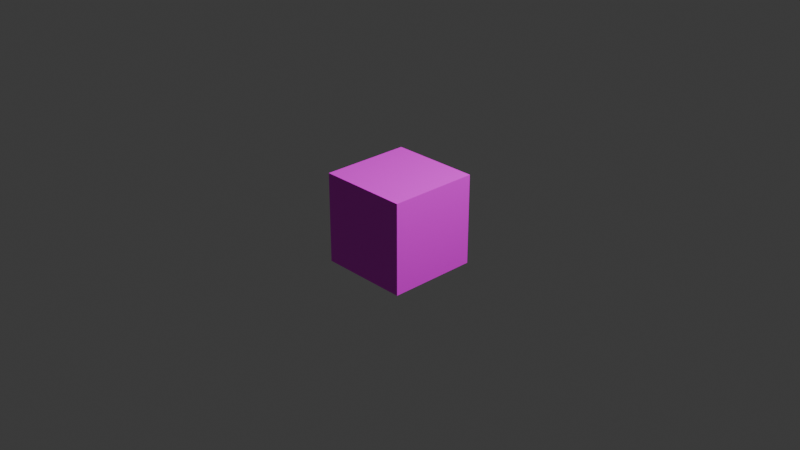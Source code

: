 # Source: shadow.blend  (saved by Blender 4.3.34; exported with 4.5.12 LTS)
import bpy
from mathutils import Matrix  # noqa: F401  (used for matrix-valued properties, if any)

bpy.ops.wm.read_factory_settings(use_empty=True)
scene = bpy.context.scene
scene.name = 'Scene'

# ---- collections
col_collection = bpy.data.collections.new('Collection'); scene.collection.children.link(col_collection)

# ---- images (referenced by path relative to the original .blend; pixels are not part of the script)
import os
ASSET_DIR = os.environ.get("B2B_ASSET_DIR", "")  # directory of the original .blend (textures are referenced by path, not embedded)
HERE = os.path.dirname(os.path.abspath(__file__))  # packed textures are extracted next to this script under _unpacked/

def load_image(name, relpath, width, height, colorspace="sRGB"):
    """Load a texture the original file referenced (path relative to the .blend, or extracted next to this script)."""
    p = next((c for c in (os.path.join(HERE, relpath), os.path.join(ASSET_DIR, relpath)) if relpath and os.path.exists(c)), "")
    if p:
        img = bpy.data.images.load(p, check_existing=True)
        img.name = name
    else:  # same state as the original file: an image datablock whose file is absent (Cycles renders it pink)
        img = bpy.data.images.new(name, width, height)
        img.source = "FILE"
        img.filepath = "//" + (relpath or name)
    img.colorspace_settings.name = colorspace
    return img
img_tile_png = load_image('tile.png', 'tile.png', 1024, 1024, 'sRGB')

# ---- materials (node trees are filled in below, after node groups)
mat_001 = bpy.data.materials.new('マテリアル.001')
mat_003 = bpy.data.materials.new('マテリアル.003')

# ---- material node trees
mat_001.use_nodes = True; mat_001.node_tree.nodes.clear()
_N = mat_001.node_tree.nodes; _L = mat_001.node_tree.links
n0 = _N.new('ShaderNodeBsdfPrincipled'); n0.name = 'プリンシプルBSDF'; n0.location = (10, 300)
n1 = _N.new('ShaderNodeOutputMaterial'); n1.name = 'マテリアル出力'; n1.location = (300, 300)
n2 = _N.new('ShaderNodeTexImage'); n2.name = '画像テクスチャ'; n2.location = (-280, 280)
n2.image = img_tile_png
_L.new(n0.outputs[0], n1.inputs[0])
_L.new(n2.outputs[0], n0.inputs[0])
n1.is_active_output = True
mat_003.use_nodes = True; mat_003.node_tree.nodes.clear()
_N = mat_003.node_tree.nodes; _L = mat_003.node_tree.links
n0 = _N.new('ShaderNodeBsdfPrincipled'); n0.name = 'プリンシプルBSDF'; n0.location = (10, 300)
n0.inputs[0].default_value = (0.0, 0.0, 0.0, 1.0)
n1 = _N.new('ShaderNodeOutputMaterial'); n1.name = 'マテリアル出力'; n1.location = (300, 300)
_L.new(n0.outputs[0], n1.inputs[0])
n1.is_active_output = True

# ---- world
world_world = bpy.data.worlds.new('World'); scene.world = world_world
world_world.use_nodes = True; world_world.node_tree.nodes.clear()
_N = world_world.node_tree.nodes; _L = world_world.node_tree.links
n0 = _N.new('ShaderNodeOutputWorld'); n0.name = 'World Output'; n0.location = (300, 300)
n1 = _N.new('ShaderNodeBackground'); n1.name = 'Background'; n1.location = (10, 300)
n1.inputs[0].default_value = (0.05088, 0.05088, 0.05088, 1.0)
_L.new(n1.outputs[0], n0.inputs[0])
n0.is_active_output = True
world_world.color = (0.05088, 0.05088, 0.05088)
world_world.sun_shadow_jitter_overblur = 0.0

# ---- cameras
cam_camera = bpy.data.cameras.new('Camera')
cam_camera.clip_end = 100.0
cam_camera.ortho_scale = 7.314
cam_camera_001 = bpy.data.cameras.new('Camera.001')
cam_camera_001.clip_end = 100.0
cam_camera_001.ortho_scale = 7.314

# ---- lights
light_light = bpy.data.lights.new('Light', 'POINT')
light_light.energy = 1000.0
light_light.shadow_soft_size = 0.1
light_light_001 = bpy.data.lights.new('Light.001', 'POINT')
light_light_001.energy = 1000.0

# ---- meshes
me_001 = bpy.data.meshes.new('立方体.001')
me_001.from_pydata([(-0.4957, -0.4957, -0.4957), (-0.4957, -0.4957, 0.4957), (-0.4957, 0.4957, -0.4957), (-0.4957, 0.4957, 0.4957), (0.4957, -0.4957, -0.4957), (0.4957, -0.4957, 0.4957), (0.4957, 0.4957, -0.4957), (0.4957, 0.4957, 0.4957), (-0.4957, -0.4957, 0.0), (-0.4957, 0.4957, 0.0), (0.4957, 0.4957, 0.0), (0.4957, -0.4957, 0.0), (-0.4957, -0.4957, 0.2479), (-0.4957, 0.4957, 0.2479), (0.4957, 0.4957, 0.2479), (0.4957, -0.4957, 0.2479)], [], [(12, 1, 3, 13), (13, 3, 7, 14), (14, 7, 5, 15), (15, 5, 1, 12), (2, 6, 4, 0), (7, 3, 1, 5), (4, 11, 8, 0), (6, 10, 11, 4), (2, 9, 10, 6), (0, 8, 9, 2), (11, 15, 12, 8), (10, 14, 15, 11), (9, 13, 14, 10), (8, 12, 13, 9)])
_uv = me_001.uv_layers.new(name='UVマップ')
_uv.uv.foreach_set('vector', [0.7704, 0.4016, 0.8329, 0.4016, 0.8329, 0.6516, 0.7704, 0.6516, 0.7657, 0.4199, 0.8282, 0.4199, 0.8282, 0.6699, 0.7657, 0.6699, 0.7689, 0.5, 0.8314, 0.5, 0.8314, 0.75, 0.7689, 0.75, 0.7704, 0.731, 0.8329, 0.731, 0.8329, 0.981, 0.7704, 0.981, 0.1961, 0.0901, 0.3039, 0.0901, 0.3039, 0.1979, 0.1961, 0.1979, 0.2789, 0.5, 0.5289, 0.5, 0.5289, 0.75, 0.2789, 0.75, 0.4083, 0.06893, 0.4667, 0.06893, 0.4667, 0.1857, 0.4083, 0.1857, 0.398, 0.05547, 0.477, 0.05547, 0.477, 0.2135, 0.398, 0.2135, 0.3996, 0.09287, 0.4754, 0.09287, 0.4754, 0.2444, 0.3996, 0.2444, 0.375, 0.0, 0.5, 0.0, 0.5, 0.25, 0.375, 0.25, 0.5116, 0.08352, 0.5509, 0.08352, 0.5509, 0.241, 0.5116, 0.241, 0.8937, 0.5, 0.9562, 0.5, 0.9562, 0.75, 0.8937, 0.75, 0.8889, 0.25, 0.9514, 0.25, 0.9514, 0.5, 0.8889, 0.5, 0.5, 0.0, 0.5625, 0.0, 0.5625, 0.25, 0.5, 0.25])
me_001.materials.append(mat_001)
me_001.update()
me_x = bpy.data.meshes.new('円柱')
me_x.from_pydata([(2.162e-09, 0.4323, 0.0002749), (2.162e-09, 0.4323, -0.0002748), (0.08434, 0.424, 0.0002749), (0.08434, 0.424, -0.0002748), (0.1654, 0.3994, 0.0002749), (0.1654, 0.3994, -0.0002748), (0.2402, 0.3595, 0.0002749), (0.2402, 0.3595, -0.0002748), (0.3057, 0.3057, 0.0002749), (0.3057, 0.3057, -0.0002748), (0.3595, 0.2402, 0.0002749), (0.3595, 0.2402, -0.0002748), (0.3994, 0.1654, 0.0002749), (0.3994, 0.1654, -0.0002748), (0.424, 0.08434, 0.0002749), (0.424, 0.08434, -0.0002748), (0.4323, -5.576e-10, 0.0002749), (0.4323, -5.576e-10, -0.0002748), (0.424, -0.08434, 0.0002749), (0.424, -0.08434, -0.0002748), (0.3994, -0.1654, 0.0002749), (0.3994, -0.1654, -0.0002748), (0.3595, -0.2402, 0.0002749), (0.3595, -0.2402, -0.0002748), (0.3057, -0.3057, 0.0002749), (0.3057, -0.3057, -0.0002748), (0.2402, -0.3595, 0.0002749), (0.2402, -0.3595, -0.0002748), (0.1654, -0.3994, 0.0002749), (0.1654, -0.3994, -0.0002748), (0.08434, -0.424, 0.0002749), (0.08434, -0.424, -0.0002748), (2.162e-09, -0.4323, 0.0002749), (2.162e-09, -0.4323, -0.0002748), (-0.08434, -0.424, 0.0002749), (-0.08434, -0.424, -0.0002748), (-0.1654, -0.3994, 0.0002749), (-0.1654, -0.3994, -0.0002748), (-0.2402, -0.3595, 0.0002749), (-0.2402, -0.3595, -0.0002748), (-0.3057, -0.3057, 0.0002749), (-0.3057, -0.3057, -0.0002748), (-0.3595, -0.2402, 0.0002749), (-0.3595, -0.2402, -0.0002748), (-0.3994, -0.1654, 0.0002749), (-0.3994, -0.1654, -0.0002748), (-0.424, -0.08434, 0.0002749), (-0.424, -0.08434, -0.0002748), (-0.4323, -5.576e-10, 0.0002749), (-0.4323, -5.576e-10, -0.0002748), (-0.424, 0.08434, 0.0002749), (-0.424, 0.08434, -0.0002748), (-0.3994, 0.1654, 0.0002749), (-0.3994, 0.1654, -0.0002748), (-0.3595, 0.2402, 0.0002749), (-0.3595, 0.2402, -0.0002748), (-0.3057, 0.3057, 0.0002749), (-0.3057, 0.3057, -0.0002748), (-0.2402, 0.3595, 0.0002749), (-0.2402, 0.3595, -0.0002748), (-0.1654, 0.3994, 0.0002749), (-0.1654, 0.3994, -0.0002748), (-0.08434, 0.424, 0.0002749), (-0.08434, 0.424, -0.0002748)], [], [(0, 1, 3, 2), (2, 3, 5, 4), (4, 5, 7, 6), (6, 7, 9, 8), (8, 9, 11, 10), (10, 11, 13, 12), (12, 13, 15, 14), (14, 15, 17, 16), (16, 17, 19, 18), (18, 19, 21, 20), (20, 21, 23, 22), (22, 23, 25, 24), (24, 25, 27, 26), (26, 27, 29, 28), (28, 29, 31, 30), (30, 31, 33, 32), (32, 33, 35, 34), (34, 35, 37, 36), (36, 37, 39, 38), (38, 39, 41, 40), (40, 41, 43, 42), (42, 43, 45, 44), (44, 45, 47, 46), (46, 47, 49, 48), (48, 49, 51, 50), (50, 51, 53, 52), (52, 53, 55, 54), (54, 55, 57, 56), (56, 57, 59, 58), (58, 59, 61, 60), (3, 1, 63, 61, 59, 57, 55, 53, 51, 49, 47, 45, 43, 41, 39, 37, 35, 33, 31, 29, 27, 25, 23, 21, 19, 17, 15, 13, 11, 9, 7, 5), (60, 61, 63, 62), (62, 63, 1, 0), (0, 2, 4, 6, 8, 10, 12, 14, 16, 18, 20, 22, 24, 26, 28, 30, 32, 34, 36, 38, 40, 42, 44, 46, 48, 50, 52, 54, 56, 58, 60, 62)])
_uv = me_x.uv_layers.new(name='UVマップ')
_uv.uv.foreach_set('vector', [1.0, 0.5, 1.0, 1.0, 0.9688, 1.0, 0.9688, 0.5, 0.9688, 0.5, 0.9688, 1.0, 0.9375, 1.0, 0.9375, 0.5, 0.9375, 0.5, 0.9375, 1.0, 0.9062, 1.0, 0.9062, 0.5, 0.9062, 0.5, 0.9062, 1.0, 0.875, 1.0, 0.875, 0.5, 0.875, 0.5, 0.875, 1.0, 0.8438, 1.0, 0.8438, 0.5, 0.8438, 0.5, 0.8438, 1.0, 0.8125, 1.0, 0.8125, 0.5, 0.8125, 0.5, 0.8125, 1.0, 0.7812, 1.0, 0.7812, 0.5, 0.7812, 0.5, 0.7812, 1.0, 0.75, 1.0, 0.75, 0.5, 0.75, 0.5, 0.75, 1.0, 0.7188, 1.0, 0.7188, 0.5, 0.7188, 0.5, 0.7188, 1.0, 0.6875, 1.0, 0.6875, 0.5, 0.6875, 0.5, 0.6875, 1.0, 0.6562, 1.0, 0.6562, 0.5, 0.6562, 0.5, 0.6562, 1.0, 0.625, 1.0, 0.625, 0.5, 0.625, 0.5, 0.625, 1.0, 0.5938, 1.0, 0.5938, 0.5, 0.5938, 0.5, 0.5938, 1.0, 0.5625, 1.0, 0.5625, 0.5, 0.5625, 0.5, 0.5625, 1.0, 0.5312, 1.0, 0.5312, 0.5, 0.5312, 0.5, 0.5312, 1.0, 0.5, 1.0, 0.5, 0.5, 0.5, 0.5, 0.5, 1.0, 0.4688, 1.0, 0.4688, 0.5, 0.4688, 0.5, 0.4688, 1.0, 0.4375, 1.0, 0.4375, 0.5, 0.4375, 0.5, 0.4375, 1.0, 0.4062, 1.0, 0.4062, 0.5, 0.4062, 0.5, 0.4062, 1.0, 0.375, 1.0, 0.375, 0.5, 0.375, 0.5, 0.375, 1.0, 0.3438, 1.0, 0.3438, 0.5, 0.3438, 0.5, 0.3438, 1.0, 0.3125, 1.0, 0.3125, 0.5, 0.3125, 0.5, 0.3125, 1.0, 0.2812, 1.0, 0.2812, 0.5, 0.2812, 0.5, 0.2812, 1.0, 0.25, 1.0, 0.25, 0.5, 0.25, 0.5, 0.25, 1.0, 0.2188, 1.0, 0.2188, 0.5, 0.2188, 0.5, 0.2188, 1.0, 0.1875, 1.0, 0.1875, 0.5, 0.1875, 0.5, 0.1875, 1.0, 0.1562, 1.0, 0.1562, 0.5, 0.1562, 0.5, 0.1562, 1.0, 0.125, 1.0, 0.125, 0.5, 0.125, 0.5, 0.125, 1.0, 0.09375, 1.0, 0.09375, 0.5, 0.09375, 0.5, 0.09375, 1.0, 0.0625, 1.0, 0.0625, 0.5, 0.2968, 0.4854, 0.25, 0.49, 0.2032, 0.4854, 0.1582, 0.4717, 0.1167, 0.4496, 0.08029, 0.4197, 0.05045, 0.3833, 0.02827, 0.3418, 0.01461, 0.2968, 0.01, 0.25, 0.01461, 0.2032, 0.02827, 0.1582, 0.05045, 0.1167, 0.08029, 0.08029, 0.1167, 0.05045, 0.1582, 0.02827, 0.2032, 0.01461, 0.25, 0.01, 0.2968, 0.01461, 0.3418, 0.02827, 0.3833, 0.05045, 0.4197, 0.08029, 0.4496, 0.1167, 0.4717, 0.1582, 0.4854, 0.2032, 0.49, 0.25, 0.4854, 0.2968, 0.4717, 0.3418, 0.4496, 0.3833, 0.4197, 0.4197, 0.3833, 0.4496, 0.3418, 0.4717, 0.0625, 0.5, 0.0625, 1.0, 0.03125, 1.0, 0.03125, 0.5, 0.03125, 0.5, 0.03125, 1.0, 0.0, 1.0, 0.0, 0.5, 0.75, 0.49, 0.7968, 0.4854, 0.8418, 0.4717, 0.8833, 0.4496, 0.9197, 0.4197, 0.9496, 0.3833, 0.9717, 0.3418, 0.9854, 0.2968, 0.99, 0.25, 0.9854, 0.2032, 0.9717, 0.1582, 0.9496, 0.1167, 0.9197, 0.08029, 0.8833, 0.05045, 0.8418, 0.02827, 0.7968, 0.01461, 0.75, 0.01, 0.7032, 0.01461, 0.6582, 0.02827, 0.6167, 0.05045, 0.5803, 0.08029, 0.5504, 0.1167, 0.5283, 0.1582, 0.5146, 0.2032, 0.51, 0.25, 0.5146, 0.2968, 0.5283, 0.3418, 0.5504, 0.3833, 0.5803, 0.4197, 0.6167, 0.4496, 0.6582, 0.4717, 0.7032, 0.4854])
me_x.materials.append(mat_003)
me_x.update()

# ---- objects
ob_light = bpy.data.objects.new('Light', light_light)
ob_camera = bpy.data.objects.new('Camera', cam_camera)
ob_camera_001 = bpy.data.objects.new('Camera.001', cam_camera_001)
ob_light_001 = bpy.data.objects.new('Light.001', light_light_001)
ob_001 = bpy.data.objects.new('立方体.001', me_001)
ob_x = bpy.data.objects.new('円柱', me_x)

# ---- transforms, parenting, visibility, modifiers, constraints
ob_light.location = (4.076, 1.005, 5.904)
ob_light.rotation_euler = (0.6503, 0.05522, 1.866)
ob_light.lock_rotations_4d = False
ob_light.empty_display_type = 'ARROWS'
ob_light.color = (0.0, 0.0, 0.0, 0.0)
ob_light.lineart.crease_threshold = 0.0
ob_camera.location = (7.359, -6.926, 4.958)
ob_camera.rotation_euler = (1.109, 0.0, 0.8149)
ob_camera.lock_rotations_4d = False
ob_camera.empty_display_type = 'ARROWS'
ob_camera.color = (0.0, 0.0, 0.0, 0.0)
ob_camera.display_type = 'WIRE'
ob_camera.lineart.crease_threshold = 0.0
ob_camera_001.location = (7.359, -6.926, 4.958)
ob_camera_001.rotation_euler = (1.109, -8.585e-08, 0.8149)
ob_camera_001.color = (0.8, 0.8, 0.8, 1.0)
ob_light_001.location = (4.076, 1.005, 5.904)
ob_light_001.rotation_euler = (0.6503, 0.05522, 1.866)
ob_light_001.color = (0.8, 0.8, 0.8, 1.0)
ob_001.location = (0.0, 0.0, 0.0)
ob_x.location = (0.0, 0.0, 0.0)

# ---- collection membership
col_collection.objects.link(ob_light)
col_collection.objects.link(ob_camera)
col_collection.objects.link(ob_camera_001)
col_collection.objects.link(ob_light_001)
col_collection.objects.link(ob_001)
col_collection.objects.link(ob_x)

# ---- scene / render settings (as saved in the file)
scene.camera = ob_camera
scene.frame_start = 1; scene.frame_end = 250; scene.frame_set(1)
scene.render.engine = 'BLENDER_EEVEE_NEXT'
bpy.context.view_layer.update()
